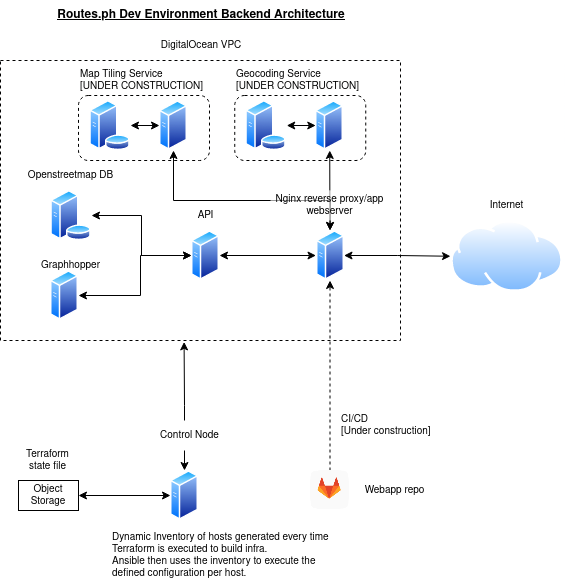

The diagram above was exported from draw.io. Its source (the exported page's mxGraphModel, read from the mxfile embedded in the PNG):
<mxGraphModel dx="923" dy="343" grid="1" gridSize="10" guides="1" tooltips="1" connect="1" arrows="1" fold="1" page="1" pageScale="1" pageWidth="850" pageHeight="1100" math="0" shadow="0">
  <root>
    <mxCell id="0" />
    <mxCell id="1" parent="0" />
    <mxCell id="7p-yIAMQ0MuGhagQImIB-5" value="" style="rounded=1;whiteSpace=wrap;html=1;fillColor=none;dashed=1;" vertex="1" parent="1">
      <mxGeometry x="454.25" y="135" width="131" height="65" as="geometry" />
    </mxCell>
    <mxCell id="tisenSP-DiHl41fn3uqf-15" value="" style="rounded=0;whiteSpace=wrap;html=1;fillColor=none;dashed=1;" parent="1" vertex="1">
      <mxGeometry x="220" y="100" width="400" height="280" as="geometry" />
    </mxCell>
    <mxCell id="tisenSP-DiHl41fn3uqf-9" style="edgeStyle=orthogonalEdgeStyle;rounded=0;orthogonalLoop=1;jettySize=auto;html=1;startArrow=classic;startFill=1;" parent="1" source="Iw-umYY4JNa0LM0Ywhn3-1" target="tisenSP-DiHl41fn3uqf-6" edge="1">
      <mxGeometry relative="1" as="geometry" />
    </mxCell>
    <mxCell id="Iw-umYY4JNa0LM0Ywhn3-1" value="" style="aspect=fixed;perimeter=ellipsePerimeter;html=1;align=center;shadow=0;dashed=0;spacingTop=3;image;image=img/lib/active_directory/generic_server.svg;" parent="1" vertex="1">
      <mxGeometry x="411" y="270" width="28.000000000000004" height="50" as="geometry" />
    </mxCell>
    <mxCell id="tisenSP-DiHl41fn3uqf-12" style="edgeStyle=orthogonalEdgeStyle;rounded=0;orthogonalLoop=1;jettySize=auto;html=1;entryX=0;entryY=0.5;entryDx=0;entryDy=0;startArrow=classic;startFill=1;" parent="1" source="Iw-umYY4JNa0LM0Ywhn3-2" target="Iw-umYY4JNa0LM0Ywhn3-1" edge="1">
      <mxGeometry relative="1" as="geometry">
        <Array as="points">
          <mxPoint x="360" y="335" />
          <mxPoint x="360" y="295" />
        </Array>
      </mxGeometry>
    </mxCell>
    <mxCell id="Iw-umYY4JNa0LM0Ywhn3-2" value="" style="aspect=fixed;perimeter=ellipsePerimeter;html=1;align=center;shadow=0;dashed=0;spacingTop=3;image;image=img/lib/active_directory/generic_server.svg;" parent="1" vertex="1">
      <mxGeometry x="270" y="310" width="28.000000000000004" height="50" as="geometry" />
    </mxCell>
    <mxCell id="tisenSP-DiHl41fn3uqf-10" style="edgeStyle=orthogonalEdgeStyle;rounded=0;orthogonalLoop=1;jettySize=auto;html=1;exitX=1;exitY=0.5;exitDx=0;exitDy=0;startArrow=classic;startFill=1;" parent="1" source="Iw-umYY4JNa0LM0Ywhn3-4" target="Iw-umYY4JNa0LM0Ywhn3-1" edge="1">
      <mxGeometry relative="1" as="geometry" />
    </mxCell>
    <mxCell id="Iw-umYY4JNa0LM0Ywhn3-4" value="" style="aspect=fixed;perimeter=ellipsePerimeter;html=1;align=center;shadow=0;dashed=0;spacingTop=3;image;image=img/lib/active_directory/database_server.svg;" parent="1" vertex="1">
      <mxGeometry x="270" y="230" width="41" height="50" as="geometry" />
    </mxCell>
    <mxCell id="Iw-umYY4JNa0LM0Ywhn3-5" value="Routes.ph Dev Environment Backend Architecture" style="text;html=1;strokeColor=none;fillColor=none;align=center;verticalAlign=middle;whiteSpace=wrap;rounded=0;fontStyle=5" parent="1" vertex="1">
      <mxGeometry x="255.75" y="40" width="329.5" height="30" as="geometry" />
    </mxCell>
    <mxCell id="tisenSP-DiHl41fn3uqf-2" value="Openstreetmap DB" style="text;html=1;strokeColor=none;fillColor=none;align=center;verticalAlign=middle;whiteSpace=wrap;rounded=0;fontSize=10;" parent="1" vertex="1">
      <mxGeometry x="231" y="200" width="119" height="30" as="geometry" />
    </mxCell>
    <mxCell id="tisenSP-DiHl41fn3uqf-3" value="Graphhopper" style="text;html=1;strokeColor=none;fillColor=none;align=center;verticalAlign=middle;whiteSpace=wrap;rounded=0;fontSize=10;" parent="1" vertex="1">
      <mxGeometry x="231" y="290" width="119" height="30" as="geometry" />
    </mxCell>
    <mxCell id="tisenSP-DiHl41fn3uqf-4" value="API" style="text;html=1;strokeColor=none;fillColor=none;align=center;verticalAlign=middle;whiteSpace=wrap;rounded=0;fontSize=10;" parent="1" vertex="1">
      <mxGeometry x="365.5" y="240" width="119" height="30" as="geometry" />
    </mxCell>
    <mxCell id="tisenSP-DiHl41fn3uqf-19" style="edgeStyle=orthogonalEdgeStyle;rounded=0;orthogonalLoop=1;jettySize=auto;html=1;startArrow=classic;startFill=1;" parent="1" source="tisenSP-DiHl41fn3uqf-6" target="tisenSP-DiHl41fn3uqf-20" edge="1">
      <mxGeometry relative="1" as="geometry">
        <mxPoint x="690" y="295" as="targetPoint" />
      </mxGeometry>
    </mxCell>
    <mxCell id="tisenSP-DiHl41fn3uqf-6" value="" style="aspect=fixed;perimeter=ellipsePerimeter;html=1;align=center;shadow=0;dashed=0;spacingTop=3;image;image=img/lib/active_directory/generic_server.svg;" parent="1" vertex="1">
      <mxGeometry x="535.5" y="270" width="28.000000000000004" height="50" as="geometry" />
    </mxCell>
    <mxCell id="7p-yIAMQ0MuGhagQImIB-1" style="edgeStyle=orthogonalEdgeStyle;rounded=0;orthogonalLoop=1;jettySize=auto;html=1;entryX=0.459;entryY=1.005;entryDx=0;entryDy=0;entryPerimeter=0;startArrow=classic;startFill=1;" edge="1" parent="1" source="tisenSP-DiHl41fn3uqf-13" target="tisenSP-DiHl41fn3uqf-15">
      <mxGeometry relative="1" as="geometry" />
    </mxCell>
    <mxCell id="tisenSP-DiHl41fn3uqf-13" value="" style="aspect=fixed;perimeter=ellipsePerimeter;html=1;align=center;shadow=0;dashed=0;spacingTop=3;image;image=img/lib/active_directory/generic_server.svg;" parent="1" vertex="1">
      <mxGeometry x="390" y="510" width="28.000000000000004" height="50" as="geometry" />
    </mxCell>
    <mxCell id="tisenSP-DiHl41fn3uqf-18" style="edgeStyle=orthogonalEdgeStyle;rounded=0;orthogonalLoop=1;jettySize=auto;html=1;startArrow=classic;startFill=1;" parent="1" source="tisenSP-DiHl41fn3uqf-17" target="tisenSP-DiHl41fn3uqf-13" edge="1">
      <mxGeometry relative="1" as="geometry" />
    </mxCell>
    <mxCell id="tisenSP-DiHl41fn3uqf-17" value="Object Storage" style="rounded=0;whiteSpace=wrap;html=1;fillColor=none;fontSize=10;" parent="1" vertex="1">
      <mxGeometry x="238" y="520" width="60" height="30" as="geometry" />
    </mxCell>
    <mxCell id="tisenSP-DiHl41fn3uqf-20" value="" style="aspect=fixed;perimeter=ellipsePerimeter;html=1;align=center;shadow=0;dashed=0;spacingTop=3;image;image=img/lib/active_directory/internet_cloud.svg;fillColor=none;" parent="1" vertex="1">
      <mxGeometry x="670" y="260" width="113.49" height="71.5" as="geometry" />
    </mxCell>
    <mxCell id="tisenSP-DiHl41fn3uqf-21" value="Internet" style="text;html=1;strokeColor=none;fillColor=none;align=center;verticalAlign=middle;whiteSpace=wrap;rounded=0;fontSize=10;" parent="1" vertex="1">
      <mxGeometry x="692.24" y="230" width="69" height="30" as="geometry" />
    </mxCell>
    <mxCell id="Hid3ViAjQqkkazxKykpD-2" style="edgeStyle=orthogonalEdgeStyle;rounded=0;orthogonalLoop=1;jettySize=auto;html=1;dashed=1;" parent="1" source="Hid3ViAjQqkkazxKykpD-1" target="tisenSP-DiHl41fn3uqf-6" edge="1">
      <mxGeometry relative="1" as="geometry" />
    </mxCell>
    <mxCell id="Hid3ViAjQqkkazxKykpD-1" value="" style="shape=image;html=1;verticalAlign=top;verticalLabelPosition=bottom;labelBackgroundColor=#ffffff;imageAspect=0;aspect=fixed;image=https://cdn4.iconfinder.com/data/icons/socialcones/508/Gitlab-128.png" parent="1" vertex="1">
      <mxGeometry x="530" y="510" width="39" height="39" as="geometry" />
    </mxCell>
    <mxCell id="Hid3ViAjQqkkazxKykpD-3" value="Webapp repo" style="text;html=1;strokeColor=none;fillColor=none;align=center;verticalAlign=middle;whiteSpace=wrap;rounded=0;fontSize=10;" parent="1" vertex="1">
      <mxGeometry x="569" y="514.5" width="91" height="30" as="geometry" />
    </mxCell>
    <mxCell id="Hid3ViAjQqkkazxKykpD-4" value="&lt;div style=&quot;font-size: 10px;&quot;&gt;CI/CD &lt;br style=&quot;font-size: 10px;&quot;&gt;&lt;/div&gt;&lt;div style=&quot;font-size: 10px;&quot;&gt;[Under construction]&lt;/div&gt;" style="text;html=1;strokeColor=none;fillColor=none;align=left;verticalAlign=middle;whiteSpace=wrap;rounded=0;fontSize=10;" parent="1" vertex="1">
      <mxGeometry x="559" y="450" width="111" height="30" as="geometry" />
    </mxCell>
    <mxCell id="Hid3ViAjQqkkazxKykpD-5" value="DigitalOcean VPC" style="text;html=1;strokeColor=none;fillColor=none;align=center;verticalAlign=middle;whiteSpace=wrap;rounded=0;fontSize=10;" parent="1" vertex="1">
      <mxGeometry x="368.5" y="70" width="104" height="30" as="geometry" />
    </mxCell>
    <mxCell id="Hid3ViAjQqkkazxKykpD-6" value="Terraform state file" style="text;html=1;strokeColor=none;fillColor=none;align=center;verticalAlign=middle;whiteSpace=wrap;rounded=0;fontSize=10;" parent="1" vertex="1">
      <mxGeometry x="240.5" y="484.5" width="55" height="30" as="geometry" />
    </mxCell>
    <mxCell id="Hid3ViAjQqkkazxKykpD-7" value="&lt;div&gt;Dynamic Inventory of hosts generated every time Terraform is executed to build infra.&lt;/div&gt;&lt;div&gt;Ansible then uses the inventory to execute the defined configuration per host.&lt;br&gt;&lt;/div&gt;" style="text;html=1;strokeColor=none;fillColor=none;align=left;verticalAlign=middle;whiteSpace=wrap;rounded=0;fontSize=10;" parent="1" vertex="1">
      <mxGeometry x="330" y="570" width="220" height="50" as="geometry" />
    </mxCell>
    <mxCell id="7p-yIAMQ0MuGhagQImIB-7" style="edgeStyle=orthogonalEdgeStyle;rounded=0;orthogonalLoop=1;jettySize=auto;html=1;startArrow=classic;startFill=1;" edge="1" parent="1" source="7p-yIAMQ0MuGhagQImIB-3" target="7p-yIAMQ0MuGhagQImIB-4">
      <mxGeometry relative="1" as="geometry" />
    </mxCell>
    <mxCell id="7p-yIAMQ0MuGhagQImIB-3" value="" style="aspect=fixed;perimeter=ellipsePerimeter;html=1;align=center;shadow=0;dashed=0;spacingTop=3;image;image=img/lib/active_directory/database_server.svg;" vertex="1" parent="1">
      <mxGeometry x="465.25" y="140" width="41" height="50" as="geometry" />
    </mxCell>
    <mxCell id="7p-yIAMQ0MuGhagQImIB-8" style="edgeStyle=orthogonalEdgeStyle;rounded=0;orthogonalLoop=1;jettySize=auto;html=1;startArrow=classic;startFill=1;" edge="1" parent="1" source="7p-yIAMQ0MuGhagQImIB-4" target="tisenSP-DiHl41fn3uqf-6">
      <mxGeometry relative="1" as="geometry" />
    </mxCell>
    <mxCell id="7p-yIAMQ0MuGhagQImIB-4" value="" style="aspect=fixed;perimeter=ellipsePerimeter;html=1;align=center;shadow=0;dashed=0;spacingTop=3;image;image=img/lib/active_directory/generic_server.svg;" vertex="1" parent="1">
      <mxGeometry x="535.25" y="140" width="28.000000000000004" height="50" as="geometry" />
    </mxCell>
    <mxCell id="7p-yIAMQ0MuGhagQImIB-9" value="&lt;div style=&quot;font-size: 10px;&quot;&gt;Geocoding Service &lt;br style=&quot;font-size: 10px;&quot;&gt;&lt;/div&gt;&lt;div style=&quot;font-size: 10px;&quot;&gt;[UNDER CONSTRUCTION]&lt;/div&gt;" style="text;html=1;strokeColor=none;fillColor=none;align=left;verticalAlign=middle;whiteSpace=wrap;rounded=0;fontSize=10;" vertex="1" parent="1">
      <mxGeometry x="454.25" y="105" width="150.5" height="30" as="geometry" />
    </mxCell>
    <mxCell id="tisenSP-DiHl41fn3uqf-14" value="Control Node" style="text;html=1;strokeColor=none;fillColor=default;align=center;verticalAlign=middle;whiteSpace=wrap;rounded=0;fontSize=10;" parent="1" vertex="1">
      <mxGeometry x="350" y="460" width="119" height="30" as="geometry" />
    </mxCell>
    <mxCell id="7p-yIAMQ0MuGhagQImIB-10" value="" style="rounded=1;whiteSpace=wrap;html=1;fillColor=none;dashed=1;" vertex="1" parent="1">
      <mxGeometry x="298" y="135" width="131" height="65" as="geometry" />
    </mxCell>
    <mxCell id="7p-yIAMQ0MuGhagQImIB-11" style="edgeStyle=orthogonalEdgeStyle;rounded=0;orthogonalLoop=1;jettySize=auto;html=1;startArrow=classic;startFill=1;" edge="1" parent="1" source="7p-yIAMQ0MuGhagQImIB-12" target="7p-yIAMQ0MuGhagQImIB-13">
      <mxGeometry relative="1" as="geometry" />
    </mxCell>
    <mxCell id="7p-yIAMQ0MuGhagQImIB-12" value="" style="aspect=fixed;perimeter=ellipsePerimeter;html=1;align=center;shadow=0;dashed=0;spacingTop=3;image;image=img/lib/active_directory/database_server.svg;" vertex="1" parent="1">
      <mxGeometry x="309" y="140" width="41" height="50" as="geometry" />
    </mxCell>
    <mxCell id="7p-yIAMQ0MuGhagQImIB-16" style="edgeStyle=orthogonalEdgeStyle;rounded=0;orthogonalLoop=1;jettySize=auto;html=1;fontSize=10;startArrow=classic;startFill=1;" edge="1" parent="1" source="7p-yIAMQ0MuGhagQImIB-13" target="tisenSP-DiHl41fn3uqf-6">
      <mxGeometry relative="1" as="geometry">
        <Array as="points">
          <mxPoint x="393" y="240" />
          <mxPoint x="550" y="240" />
        </Array>
      </mxGeometry>
    </mxCell>
    <mxCell id="7p-yIAMQ0MuGhagQImIB-13" value="" style="aspect=fixed;perimeter=ellipsePerimeter;html=1;align=center;shadow=0;dashed=0;spacingTop=3;image;image=img/lib/active_directory/generic_server.svg;" vertex="1" parent="1">
      <mxGeometry x="379" y="140" width="28.000000000000004" height="50" as="geometry" />
    </mxCell>
    <mxCell id="7p-yIAMQ0MuGhagQImIB-14" value="Map Tiling Service&lt;br&gt;&lt;div style=&quot;font-size: 10px&quot;&gt;[UNDER CONSTRUCTION]&lt;/div&gt;" style="text;html=1;strokeColor=none;fillColor=none;align=left;verticalAlign=middle;whiteSpace=wrap;rounded=0;fontSize=10;" vertex="1" parent="1">
      <mxGeometry x="298" y="105" width="150.5" height="30" as="geometry" />
    </mxCell>
    <mxCell id="tisenSP-DiHl41fn3uqf-5" value="Nginx reverse proxy/app webserver" style="text;html=1;strokeColor=none;fillColor=default;align=center;verticalAlign=middle;whiteSpace=wrap;rounded=0;fontSize=10;fillOpacity=60;" parent="1" vertex="1">
      <mxGeometry x="490" y="230" width="119" height="30" as="geometry" />
    </mxCell>
  </root>
</mxGraphModel>